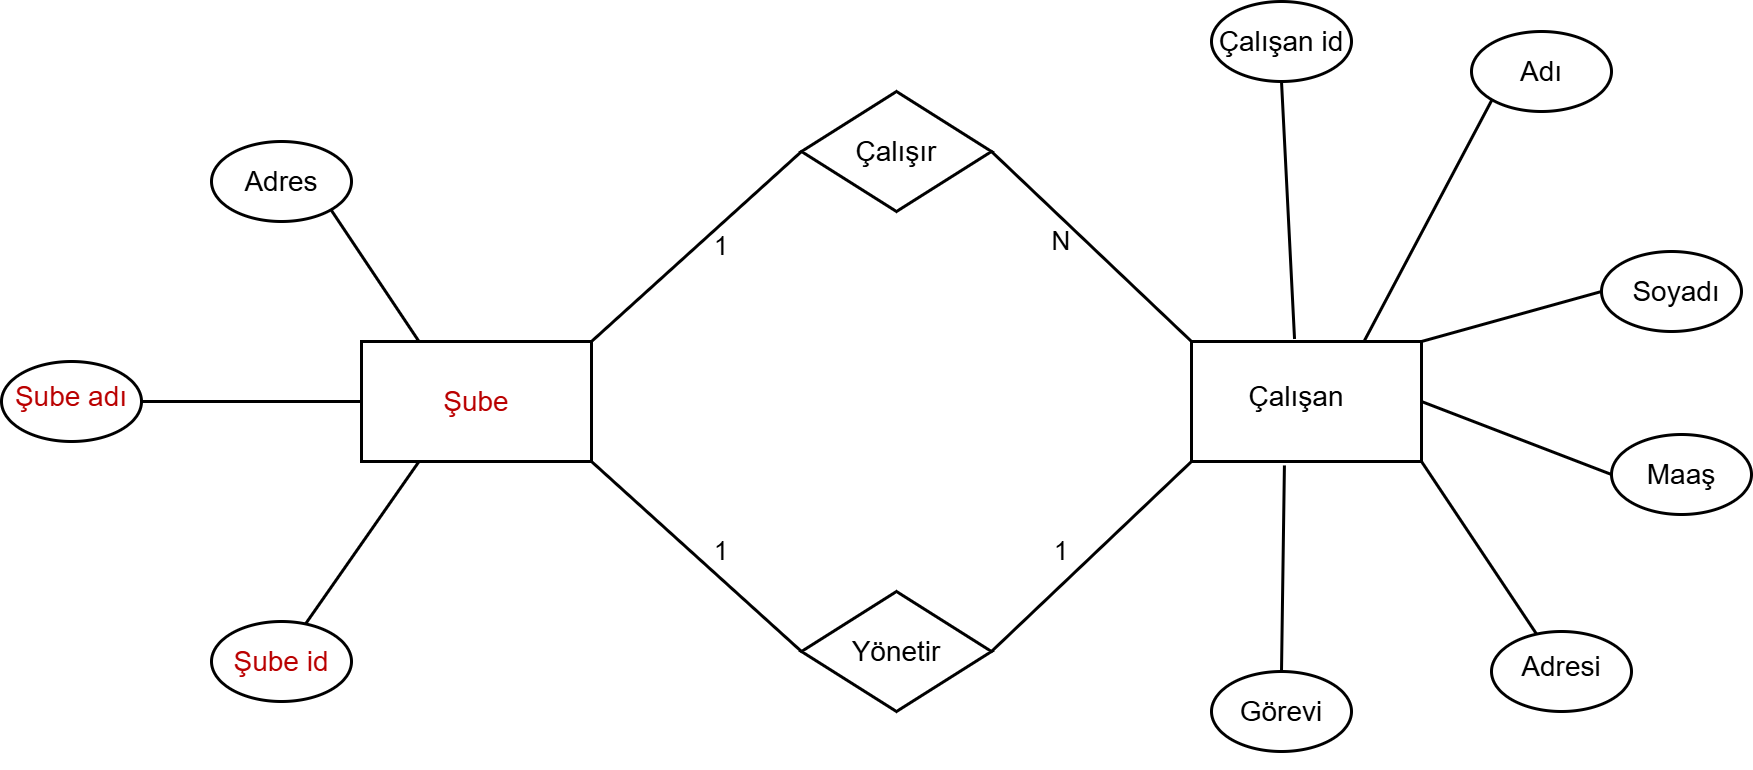

The diagram above was exported from draw.io. Its source (the exported page's mxGraphModel, read from the mxfile embedded in the PNG):
<mxGraphModel dx="1895" dy="1960" grid="1" gridSize="10" guides="1" tooltips="1" connect="1" arrows="1" fold="1" page="1" pageScale="1" pageWidth="1169" pageHeight="827" background="light-dark(#FFFFFF,#FFFFFF)" math="0" shadow="0">
  <root>
    <mxCell id="0" />
    <mxCell id="1" parent="0" />
    <mxCell id="RirvRsXCY3jcCKA0pf2G-28" edge="1" parent="1" source="RirvRsXCY3jcCKA0pf2G-1" style="edgeStyle=orthogonalEdgeStyle;rounded=0;orthogonalLoop=1;jettySize=auto;html=1;exitX=1;exitY=0.5;exitDx=0;exitDy=0;entryX=0;entryY=0.5;entryDx=0;entryDy=0;strokeColor=light-dark(#000000,#000000);strokeWidth=3;endArrow=none;endFill=0;" target="RirvRsXCY3jcCKA0pf2G-14">
      <mxGeometry relative="1" as="geometry" />
    </mxCell>
    <mxCell id="RirvRsXCY3jcCKA0pf2G-1" parent="1" style="ellipse;whiteSpace=wrap;html=1;strokeColor=light-dark(#000000,#000000);fillColor=none;strokeWidth=3;" value="" vertex="1">
      <mxGeometry height="80" width="140" x="60" y="300" as="geometry" />
    </mxCell>
    <mxCell id="RirvRsXCY3jcCKA0pf2G-3" parent="1" style="ellipse;whiteSpace=wrap;html=1;strokeColor=light-dark(#000000,#000000);fillColor=none;strokeWidth=3;" value="" vertex="1">
      <mxGeometry height="80" width="140" x="270" y="80" as="geometry" />
    </mxCell>
    <mxCell id="RirvRsXCY3jcCKA0pf2G-4" parent="1" style="ellipse;whiteSpace=wrap;html=1;strokeColor=light-dark(#000000,#000000);fillColor=light-dark(#FFFFFF,#FFFF66);strokeWidth=3;" value="" vertex="1">
      <mxGeometry height="80" width="140" x="270" y="560" as="geometry" />
    </mxCell>
    <mxCell id="RirvRsXCY3jcCKA0pf2G-5" parent="1" style="ellipse;whiteSpace=wrap;html=1;strokeColor=light-dark(#000000,#000000);fillColor=none;strokeWidth=3;" value="" vertex="1">
      <mxGeometry height="80" width="140" x="1660" y="190" as="geometry" />
    </mxCell>
    <mxCell id="RirvRsXCY3jcCKA0pf2G-6" parent="1" style="ellipse;whiteSpace=wrap;html=1;strokeColor=light-dark(#000000,#000000);fillColor=none;strokeWidth=3;" value="" vertex="1">
      <mxGeometry height="80" width="140" x="1530" y="-30" as="geometry" />
    </mxCell>
    <mxCell id="RirvRsXCY3jcCKA0pf2G-7" parent="1" style="ellipse;whiteSpace=wrap;html=1;strokeColor=light-dark(#000000,#000000);fillColor=light-dark(#FFFFFF,#FFFF66);strokeWidth=3;" value="" vertex="1">
      <mxGeometry height="80" width="140" x="1270" y="-60" as="geometry" />
    </mxCell>
    <mxCell id="RirvRsXCY3jcCKA0pf2G-9" parent="1" style="ellipse;whiteSpace=wrap;html=1;strokeColor=light-dark(#000000,#000000);fillColor=none;strokeWidth=3;" value="" vertex="1">
      <mxGeometry height="80" width="140" x="1670" y="373" as="geometry" />
    </mxCell>
    <mxCell id="RirvRsXCY3jcCKA0pf2G-11" edge="1" parent="1" style="edgeStyle=orthogonalEdgeStyle;rounded=0;orthogonalLoop=1;jettySize=auto;html=1;exitX=0.5;exitY=1;exitDx=0;exitDy=0;">
      <mxGeometry relative="1" as="geometry">
        <mxPoint x="1520" y="700" as="sourcePoint" />
        <mxPoint x="1520" y="700" as="targetPoint" />
      </mxGeometry>
    </mxCell>
    <mxCell id="RirvRsXCY3jcCKA0pf2G-12" parent="1" style="ellipse;whiteSpace=wrap;html=1;strokeColor=light-dark(#000000,#000000);fillColor=none;strokeWidth=3;" value="" vertex="1">
      <mxGeometry height="80" width="140" x="1550" y="570" as="geometry" />
    </mxCell>
    <mxCell id="RirvRsXCY3jcCKA0pf2G-13" parent="1" style="ellipse;whiteSpace=wrap;html=1;strokeColor=light-dark(#000000,#000000);fillColor=none;strokeWidth=3;" value="" vertex="1">
      <mxGeometry height="80" width="140" x="1270" y="610" as="geometry" />
    </mxCell>
    <mxCell id="RirvRsXCY3jcCKA0pf2G-14" parent="1" style="rounded=0;whiteSpace=wrap;html=1;fillColor=light-dark(#FFFFFF,#99CCFF);strokeWidth=3;strokeColor=light-dark(#000000,#000000);" value="" vertex="1">
      <mxGeometry height="120" width="230" x="420" y="280" as="geometry" />
    </mxCell>
    <mxCell id="RirvRsXCY3jcCKA0pf2G-15" parent="1" style="rhombus;whiteSpace=wrap;html=1;fillColor=light-dark(#FFFFFF,#FF9999);strokeColor=light-dark(#000000,#000000);rounded=0;strokeWidth=3;" value="" vertex="1">
      <mxGeometry height="120" width="190" x="860" y="30" as="geometry" />
    </mxCell>
    <mxCell id="RirvRsXCY3jcCKA0pf2G-20" parent="1" style="rounded=0;whiteSpace=wrap;html=1;fillColor=light-dark(#FFFFFF,#66B2FF);strokeWidth=3;strokeColor=light-dark(#000000,#000000);" value="" vertex="1">
      <mxGeometry height="120" width="230" x="1250" y="280" as="geometry" />
    </mxCell>
    <mxCell id="RirvRsXCY3jcCKA0pf2G-33" edge="1" parent="1" source="RirvRsXCY3jcCKA0pf2G-3" style="endArrow=none;html=1;rounded=0;strokeColor=light-dark(#000000,#000000);strokeWidth=3;exitX=1;exitY=1;exitDx=0;exitDy=0;entryX=0.25;entryY=0;entryDx=0;entryDy=0;" target="RirvRsXCY3jcCKA0pf2G-14" value="">
      <mxGeometry height="50" relative="1" width="50" as="geometry">
        <mxPoint x="410" y="180" as="sourcePoint" />
        <mxPoint x="490" y="220" as="targetPoint" />
      </mxGeometry>
    </mxCell>
    <mxCell id="RirvRsXCY3jcCKA0pf2G-36" edge="1" parent="1" source="RirvRsXCY3jcCKA0pf2G-4" style="endArrow=none;html=1;rounded=0;exitX=0.671;exitY=0.032;exitDx=0;exitDy=0;exitPerimeter=0;entryX=0.25;entryY=1;entryDx=0;entryDy=0;strokeWidth=3;strokeColor=light-dark(#000000,#000000);" target="RirvRsXCY3jcCKA0pf2G-14" value="">
      <mxGeometry height="50" relative="1" width="50" as="geometry">
        <mxPoint x="420" y="520" as="sourcePoint" />
        <mxPoint x="470" y="470" as="targetPoint" />
      </mxGeometry>
    </mxCell>
    <mxCell id="RirvRsXCY3jcCKA0pf2G-37" parent="1" style="rhombus;whiteSpace=wrap;html=1;fillColor=light-dark(#FFFFFF,#FF9999);strokeColor=light-dark(#000000,#000000);rounded=0;strokeWidth=3;" value="" vertex="1">
      <mxGeometry height="120" width="190" x="860" y="530" as="geometry" />
    </mxCell>
    <mxCell id="RirvRsXCY3jcCKA0pf2G-38" edge="1" parent="1" source="RirvRsXCY3jcCKA0pf2G-9" style="edgeStyle=orthogonalEdgeStyle;rounded=0;orthogonalLoop=1;jettySize=auto;html=1;exitX=0.5;exitY=1;exitDx=0;exitDy=0;" target="RirvRsXCY3jcCKA0pf2G-9">
      <mxGeometry relative="1" as="geometry" />
    </mxCell>
    <mxCell id="RirvRsXCY3jcCKA0pf2G-40" edge="1" parent="1" source="RirvRsXCY3jcCKA0pf2G-14" style="endArrow=none;html=1;rounded=0;exitX=1;exitY=0;exitDx=0;exitDy=0;entryX=0;entryY=0.5;entryDx=0;entryDy=0;strokeWidth=3;strokeColor=light-dark(#000000,#000000);" target="RirvRsXCY3jcCKA0pf2G-15" value="">
      <mxGeometry height="50" relative="1" width="50" as="geometry">
        <mxPoint x="720" y="240" as="sourcePoint" />
        <mxPoint x="770" y="190" as="targetPoint" />
      </mxGeometry>
    </mxCell>
    <mxCell id="RirvRsXCY3jcCKA0pf2G-42" edge="1" parent="1" source="RirvRsXCY3jcCKA0pf2G-14" style="endArrow=none;html=1;rounded=0;exitX=1;exitY=1;exitDx=0;exitDy=0;entryX=0;entryY=0.5;entryDx=0;entryDy=0;strokeWidth=3;strokeColor=light-dark(#000000,#000000);" target="RirvRsXCY3jcCKA0pf2G-37" value="">
      <mxGeometry height="50" relative="1" width="50" as="geometry">
        <mxPoint x="1100" y="360" as="sourcePoint" />
        <mxPoint x="1150" y="310" as="targetPoint" />
      </mxGeometry>
    </mxCell>
    <mxCell id="RirvRsXCY3jcCKA0pf2G-43" edge="1" parent="1" source="RirvRsXCY3jcCKA0pf2G-37" style="endArrow=none;html=1;rounded=0;exitX=1;exitY=0.5;exitDx=0;exitDy=0;entryX=0;entryY=1;entryDx=0;entryDy=0;strokeWidth=3;strokeColor=light-dark(#000000,#000000);" target="RirvRsXCY3jcCKA0pf2G-20" value="">
      <mxGeometry height="50" relative="1" width="50" as="geometry">
        <mxPoint x="1100" y="360" as="sourcePoint" />
        <mxPoint x="1150" y="310" as="targetPoint" />
      </mxGeometry>
    </mxCell>
    <mxCell id="RirvRsXCY3jcCKA0pf2G-44" edge="1" parent="1" source="RirvRsXCY3jcCKA0pf2G-15" style="endArrow=none;html=1;rounded=0;exitX=1;exitY=0.5;exitDx=0;exitDy=0;entryX=0;entryY=0;entryDx=0;entryDy=0;strokeWidth=3;strokeColor=light-dark(#000000,#000000);" target="RirvRsXCY3jcCKA0pf2G-20" value="">
      <mxGeometry height="50" relative="1" width="50" as="geometry">
        <mxPoint x="1100" y="360" as="sourcePoint" />
        <mxPoint x="1150" y="310" as="targetPoint" />
      </mxGeometry>
    </mxCell>
    <mxCell id="RirvRsXCY3jcCKA0pf2G-47" edge="1" parent="1" source="RirvRsXCY3jcCKA0pf2G-7" style="endArrow=none;html=1;rounded=0;exitX=0.5;exitY=1;exitDx=0;exitDy=0;entryX=0.448;entryY=-0.021;entryDx=0;entryDy=0;entryPerimeter=0;strokeWidth=3;strokeColor=light-dark(#000000,#000000);" target="RirvRsXCY3jcCKA0pf2G-20" value="">
      <mxGeometry height="50" relative="1" width="50" as="geometry">
        <mxPoint x="1100" y="360" as="sourcePoint" />
        <mxPoint x="1150" y="310" as="targetPoint" />
      </mxGeometry>
    </mxCell>
    <mxCell id="RirvRsXCY3jcCKA0pf2G-48" edge="1" parent="1" source="RirvRsXCY3jcCKA0pf2G-6" style="endArrow=none;html=1;rounded=0;exitX=0;exitY=1;exitDx=0;exitDy=0;entryX=0.75;entryY=0;entryDx=0;entryDy=0;strokeWidth=3;strokeColor=light-dark(#000000,#000000);" target="RirvRsXCY3jcCKA0pf2G-20" value="">
      <mxGeometry height="50" relative="1" width="50" as="geometry">
        <mxPoint x="1480" y="130" as="sourcePoint" />
        <mxPoint x="1493" y="387" as="targetPoint" />
      </mxGeometry>
    </mxCell>
    <mxCell id="RirvRsXCY3jcCKA0pf2G-49" edge="1" parent="1" source="RirvRsXCY3jcCKA0pf2G-5" style="endArrow=none;html=1;rounded=0;exitX=0;exitY=0.5;exitDx=0;exitDy=0;entryX=1;entryY=0;entryDx=0;entryDy=0;strokeWidth=3;strokeColor=light-dark(#000000,#000000);" target="RirvRsXCY3jcCKA0pf2G-20" value="">
      <mxGeometry height="50" relative="1" width="50" as="geometry">
        <mxPoint x="1610" y="130" as="sourcePoint" />
        <mxPoint x="1623" y="387" as="targetPoint" />
      </mxGeometry>
    </mxCell>
    <mxCell id="RirvRsXCY3jcCKA0pf2G-50" edge="1" parent="1" source="RirvRsXCY3jcCKA0pf2G-20" style="endArrow=none;html=1;rounded=0;exitX=1;exitY=0.5;exitDx=0;exitDy=0;entryX=0;entryY=0.5;entryDx=0;entryDy=0;strokeWidth=3;strokeColor=light-dark(#000000,#000000);" target="RirvRsXCY3jcCKA0pf2G-9" value="">
      <mxGeometry height="50" relative="1" width="50" as="geometry">
        <mxPoint x="1530" y="380" as="sourcePoint" />
        <mxPoint x="1543" y="637" as="targetPoint" />
      </mxGeometry>
    </mxCell>
    <mxCell id="RirvRsXCY3jcCKA0pf2G-51" edge="1" parent="1" source="RirvRsXCY3jcCKA0pf2G-20" style="endArrow=none;html=1;rounded=0;exitX=1;exitY=1;exitDx=0;exitDy=0;strokeWidth=3;strokeColor=light-dark(#000000,#000000);" target="RirvRsXCY3jcCKA0pf2G-12" value="">
      <mxGeometry height="50" relative="1" width="50" as="geometry">
        <mxPoint x="1490" y="510" as="sourcePoint" />
        <mxPoint x="1503" y="767" as="targetPoint" />
      </mxGeometry>
    </mxCell>
    <mxCell id="RirvRsXCY3jcCKA0pf2G-52" edge="1" parent="1" source="RirvRsXCY3jcCKA0pf2G-20" style="endArrow=none;html=1;rounded=0;exitX=0.404;exitY=1.033;exitDx=0;exitDy=0;entryX=0.5;entryY=0;entryDx=0;entryDy=0;exitPerimeter=0;strokeWidth=3;strokeColor=light-dark(#000000,#000000);" target="RirvRsXCY3jcCKA0pf2G-13" value="">
      <mxGeometry height="50" relative="1" width="50" as="geometry">
        <mxPoint x="1340" y="490" as="sourcePoint" />
        <mxPoint x="1353" y="747" as="targetPoint" />
      </mxGeometry>
    </mxCell>
    <mxCell id="RirvRsXCY3jcCKA0pf2G-55" parent="1" style="text;html=1;whiteSpace=wrap;strokeColor=none;fillColor=none;align=center;verticalAlign=middle;rounded=0;autosize=1;resizable=0;" value="&lt;font style=&quot;color: light-dark(rgb(186, 0, 0), rgb(0, 0, 0)); font-size: 28px;&quot;&gt;Şube&lt;/font&gt;" vertex="1">
      <mxGeometry height="50" width="90" x="490" y="315" as="geometry" />
    </mxCell>
    <mxCell id="RirvRsXCY3jcCKA0pf2G-56" parent="1" style="text;html=1;whiteSpace=wrap;strokeColor=none;fillColor=none;align=center;verticalAlign=middle;rounded=0;autosize=1;resizable=0;" value="&lt;font style=&quot;color: light-dark(rgb(0, 0, 0), rgb(0, 0, 0));&quot;&gt;&lt;span style=&quot;font-size: 28px;&quot;&gt;Adres&lt;/span&gt;&lt;/font&gt;" vertex="1">
      <mxGeometry height="50" width="100" x="290" y="95" as="geometry" />
    </mxCell>
    <mxCell id="RirvRsXCY3jcCKA0pf2G-57" parent="1" style="text;html=1;whiteSpace=wrap;strokeColor=none;fillColor=none;align=center;verticalAlign=middle;rounded=0;autosize=1;resizable=0;" value="&lt;font style=&quot;color: light-dark(rgb(186, 0, 0), rgb(0, 0, 0)); font-size: 28px;&quot;&gt;Şube adı&lt;/font&gt;" vertex="1">
      <mxGeometry height="50" width="140" x="60" y="310" as="geometry" />
    </mxCell>
    <mxCell id="RirvRsXCY3jcCKA0pf2G-58" parent="1" style="text;html=1;whiteSpace=wrap;strokeColor=none;fillColor=none;align=center;verticalAlign=middle;rounded=0;autosize=1;resizable=0;" value="&lt;font style=&quot;color: light-dark(rgb(186, 0, 0), rgb(0, 0, 0)); font-size: 28px;&quot;&gt;Şube id&lt;/font&gt;" vertex="1">
      <mxGeometry height="50" width="120" x="280" y="575" as="geometry" />
    </mxCell>
    <mxCell id="RirvRsXCY3jcCKA0pf2G-59" parent="1" style="text;html=1;whiteSpace=wrap;strokeColor=none;fillColor=none;align=center;verticalAlign=middle;rounded=0;autosize=1;resizable=0;" value="&lt;font style=&quot;color: light-dark(rgb(0, 0, 0), rgb(0, 0, 0));&quot;&gt;&lt;span style=&quot;font-size: 28px;&quot;&gt;Yönetir&lt;/span&gt;&lt;/font&gt;" vertex="1">
      <mxGeometry height="50" width="110" x="900" y="565" as="geometry" />
    </mxCell>
    <mxCell id="RirvRsXCY3jcCKA0pf2G-60" parent="1" style="text;html=1;whiteSpace=wrap;strokeColor=none;fillColor=none;align=center;verticalAlign=middle;rounded=0;autosize=1;resizable=0;" value="&lt;font style=&quot;color: light-dark(rgb(0, 0, 0), rgb(0, 0, 0));&quot;&gt;&lt;span style=&quot;font-size: 28px;&quot;&gt;Çalışır&lt;/span&gt;&lt;/font&gt;" vertex="1">
      <mxGeometry height="50" width="100" x="905" y="65" as="geometry" />
    </mxCell>
    <mxCell id="RirvRsXCY3jcCKA0pf2G-61" parent="1" style="text;html=1;whiteSpace=wrap;strokeColor=none;fillColor=none;align=center;verticalAlign=middle;rounded=0;autosize=1;resizable=0;" value="&lt;font style=&quot;color: light-dark(rgb(0, 0, 0), rgb(0, 0, 0));&quot;&gt;&lt;span style=&quot;font-size: 28px;&quot;&gt;Çalışan&lt;/span&gt;&lt;/font&gt;" vertex="1">
      <mxGeometry height="50" width="120" x="1295" y="310" as="geometry" />
    </mxCell>
    <mxCell id="RirvRsXCY3jcCKA0pf2G-62" parent="1" style="text;html=1;whiteSpace=wrap;strokeColor=none;fillColor=none;align=center;verticalAlign=middle;rounded=0;autosize=1;resizable=0;" value="&lt;font style=&quot;color: light-dark(rgb(0, 0, 0), rgb(0, 0, 0));&quot;&gt;&lt;span style=&quot;font-size: 28px;&quot;&gt;Çalışan id&lt;/span&gt;&lt;/font&gt;" vertex="1">
      <mxGeometry height="50" width="150" x="1265" y="-45" as="geometry" />
    </mxCell>
    <mxCell id="RirvRsXCY3jcCKA0pf2G-63" parent="1" style="text;html=1;whiteSpace=wrap;strokeColor=none;fillColor=none;align=center;verticalAlign=middle;rounded=0;autosize=1;resizable=0;" value="&lt;font style=&quot;color: light-dark(rgb(0, 0, 0), rgb(0, 0, 0));&quot;&gt;&lt;span style=&quot;font-size: 28px;&quot;&gt;Adı&lt;/span&gt;&lt;/font&gt;" vertex="1">
      <mxGeometry height="50" width="70" x="1565" y="-15" as="geometry" />
    </mxCell>
    <mxCell id="RirvRsXCY3jcCKA0pf2G-64" parent="1" style="text;html=1;whiteSpace=wrap;strokeColor=none;fillColor=none;align=center;verticalAlign=middle;rounded=0;autosize=1;resizable=0;" value="&lt;font style=&quot;color: light-dark(rgb(0, 0, 0), rgb(0, 0, 0));&quot;&gt;&lt;span style=&quot;font-size: 28px;&quot;&gt;Soyadı&lt;/span&gt;&lt;/font&gt;" vertex="1">
      <mxGeometry height="50" width="110" x="1680" y="205" as="geometry" />
    </mxCell>
    <mxCell id="RirvRsXCY3jcCKA0pf2G-65" parent="1" style="text;html=1;whiteSpace=wrap;strokeColor=none;fillColor=none;align=center;verticalAlign=middle;rounded=0;autosize=1;resizable=0;" value="&lt;font style=&quot;color: light-dark(rgb(0, 0, 0), rgb(0, 0, 0));&quot;&gt;&lt;span style=&quot;font-size: 28px;&quot;&gt;Maaş&lt;/span&gt;&lt;/font&gt;" vertex="1">
      <mxGeometry height="50" width="90" x="1695" y="388" as="geometry" />
    </mxCell>
    <mxCell id="RirvRsXCY3jcCKA0pf2G-66" parent="1" style="text;html=1;whiteSpace=wrap;strokeColor=none;fillColor=none;align=center;verticalAlign=middle;rounded=0;autosize=1;resizable=0;" value="&lt;font style=&quot;color: light-dark(rgb(0, 0, 0), rgb(0, 0, 0));&quot;&gt;&lt;span style=&quot;font-size: 28px;&quot;&gt;Adresi&lt;/span&gt;&lt;/font&gt;" vertex="1">
      <mxGeometry height="50" width="100" x="1570" y="580" as="geometry" />
    </mxCell>
    <mxCell id="RirvRsXCY3jcCKA0pf2G-67" parent="1" style="text;html=1;whiteSpace=wrap;strokeColor=none;fillColor=none;align=center;verticalAlign=middle;rounded=0;autosize=1;resizable=0;" value="&lt;font style=&quot;color: light-dark(rgb(0, 0, 0), rgb(0, 0, 0));&quot;&gt;&lt;span style=&quot;font-size: 28px;&quot;&gt;Görevi&lt;/span&gt;&lt;/font&gt;" vertex="1">
      <mxGeometry height="50" width="110" x="1285" y="625" as="geometry" />
    </mxCell>
    <mxCell id="RirvRsXCY3jcCKA0pf2G-69" parent="1" style="text;html=1;whiteSpace=wrap;strokeColor=none;fillColor=none;align=center;verticalAlign=middle;rounded=0;autosize=1;resizable=0;" value="&lt;font style=&quot;color: light-dark(rgb(0, 0, 0), rgb(0, 0, 0)); font-size: 26px;&quot;&gt;1&lt;/font&gt;" vertex="1">
      <mxGeometry height="40" width="40" x="760" y="165" as="geometry" />
    </mxCell>
    <mxCell id="RirvRsXCY3jcCKA0pf2G-72" parent="1" style="text;html=1;whiteSpace=wrap;strokeColor=none;fillColor=none;align=center;verticalAlign=middle;rounded=0;autosize=1;resizable=0;" value="&lt;font style=&quot;color: light-dark(rgb(0, 0, 0), rgb(0, 0, 0)); font-size: 26px;&quot;&gt;1&lt;/font&gt;" vertex="1">
      <mxGeometry height="40" width="40" x="760" y="470" as="geometry" />
    </mxCell>
    <mxCell id="RirvRsXCY3jcCKA0pf2G-73" parent="1" style="text;html=1;whiteSpace=wrap;strokeColor=none;fillColor=none;align=center;verticalAlign=middle;rounded=0;autosize=1;resizable=0;" value="&lt;font style=&quot;color: light-dark(rgb(0, 0, 0), rgb(0, 0, 0));&quot;&gt;&lt;span style=&quot;font-size: 26px;&quot;&gt;N&lt;/span&gt;&lt;/font&gt;" vertex="1">
      <mxGeometry height="40" width="40" x="1100" y="160" as="geometry" />
    </mxCell>
    <mxCell id="RirvRsXCY3jcCKA0pf2G-74" parent="1" style="text;html=1;whiteSpace=wrap;strokeColor=none;fillColor=none;align=center;verticalAlign=middle;rounded=0;autosize=1;resizable=0;" value="&lt;font style=&quot;color: light-dark(rgb(0, 0, 0), rgb(0, 0, 0)); font-size: 26px;&quot;&gt;1&lt;/font&gt;" vertex="1">
      <mxGeometry height="40" width="40" x="1100" y="470" as="geometry" />
    </mxCell>
  </root>
</mxGraphModel>